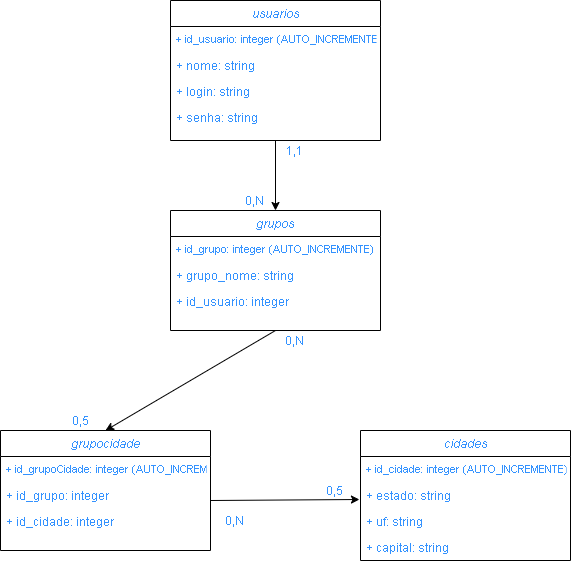

The diagram above was exported from draw.io. Its source (the exported page's mxGraphModel, read from the mxfile embedded in the PNG):
<mxGraphModel dx="1422" dy="794" grid="1" gridSize="10" guides="1" tooltips="1" connect="1" arrows="1" fold="1" page="1" pageScale="1" pageWidth="827" pageHeight="1169" math="0" shadow="0">
  <root>
    <mxCell id="0" />
    <mxCell id="1" parent="0" />
    <mxCell id="2" value="usuarios" style="swimlane;fontStyle=2;align=center;verticalAlign=top;childLayout=stackLayout;horizontal=1;startSize=26;horizontalStack=0;resizeParent=1;resizeLast=0;collapsible=1;marginBottom=0;rounded=0;shadow=0;strokeWidth=1;fontColor=#3392FF;" vertex="1" parent="1">
      <mxGeometry x="330" y="120" width="210" height="140" as="geometry">
        <mxRectangle x="230" y="140" width="160" height="26" as="alternateBounds" />
      </mxGeometry>
    </mxCell>
    <mxCell id="3" value="+ id_usuario: integer (AUTO_INCREMENTE)&#10;" style="text;align=left;verticalAlign=top;spacingLeft=4;spacingRight=4;overflow=hidden;rotatable=0;points=[[0,0.5],[1,0.5]];portConstraint=eastwest;fontColor=#3392FF;fontSize=11;" vertex="1" parent="2">
      <mxGeometry y="26" width="210" height="26" as="geometry" />
    </mxCell>
    <mxCell id="4" value="+ nome: string" style="text;align=left;verticalAlign=top;spacingLeft=4;spacingRight=4;overflow=hidden;rotatable=0;points=[[0,0.5],[1,0.5]];portConstraint=eastwest;rounded=0;shadow=0;html=0;fontColor=#3392FF;fontSize=12;" vertex="1" parent="2">
      <mxGeometry y="52" width="210" height="26" as="geometry" />
    </mxCell>
    <mxCell id="5" value="+ login: string" style="text;align=left;verticalAlign=top;spacingLeft=4;spacingRight=4;overflow=hidden;rotatable=0;points=[[0,0.5],[1,0.5]];portConstraint=eastwest;rounded=0;shadow=0;html=0;fontColor=#3392FF;" vertex="1" parent="2">
      <mxGeometry y="78" width="210" height="26" as="geometry" />
    </mxCell>
    <mxCell id="6" value="+ senha: string" style="text;align=left;verticalAlign=top;spacingLeft=4;spacingRight=4;overflow=hidden;rotatable=0;points=[[0,0.5],[1,0.5]];portConstraint=eastwest;rounded=0;shadow=0;html=0;fontColor=#3392FF;" vertex="1" parent="2">
      <mxGeometry y="104" width="210" height="26" as="geometry" />
    </mxCell>
    <mxCell id="7" value="" style="endArrow=classic;html=1;fontSize=12;fontColor=#3392FF;exitX=0.5;exitY=1;exitDx=0;exitDy=0;" edge="1" source="2" target="8" parent="1">
      <mxGeometry width="50" height="50" relative="1" as="geometry">
        <mxPoint x="440" y="330" as="sourcePoint" />
        <mxPoint x="435" y="360" as="targetPoint" />
      </mxGeometry>
    </mxCell>
    <mxCell id="8" value="grupos" style="swimlane;fontStyle=2;align=center;verticalAlign=top;childLayout=stackLayout;horizontal=1;startSize=26;horizontalStack=0;resizeParent=1;resizeLast=0;collapsible=1;marginBottom=0;rounded=0;shadow=0;strokeWidth=1;fontColor=#3392FF;" vertex="1" parent="1">
      <mxGeometry x="330" y="330" width="210" height="120" as="geometry">
        <mxRectangle x="230" y="140" width="160" height="26" as="alternateBounds" />
      </mxGeometry>
    </mxCell>
    <mxCell id="9" value="+ id_grupo: integer (AUTO_INCREMENTE)&#10;" style="text;align=left;verticalAlign=top;spacingLeft=4;spacingRight=4;overflow=hidden;rotatable=0;points=[[0,0.5],[1,0.5]];portConstraint=eastwest;fontColor=#3392FF;fontSize=11;" vertex="1" parent="8">
      <mxGeometry y="26" width="210" height="26" as="geometry" />
    </mxCell>
    <mxCell id="10" value="+ grupo_nome: string" style="text;align=left;verticalAlign=top;spacingLeft=4;spacingRight=4;overflow=hidden;rotatable=0;points=[[0,0.5],[1,0.5]];portConstraint=eastwest;rounded=0;shadow=0;html=0;fontColor=#3392FF;fontSize=12;" vertex="1" parent="8">
      <mxGeometry y="52" width="210" height="26" as="geometry" />
    </mxCell>
    <mxCell id="11" value="+ id_usuario: integer" style="text;align=left;verticalAlign=top;spacingLeft=4;spacingRight=4;overflow=hidden;rotatable=0;points=[[0,0.5],[1,0.5]];portConstraint=eastwest;rounded=0;shadow=0;html=0;fontColor=#3392FF;" vertex="1" parent="8">
      <mxGeometry y="78" width="210" height="26" as="geometry" />
    </mxCell>
    <mxCell id="12" value="grupocidade" style="swimlane;fontStyle=2;align=center;verticalAlign=top;childLayout=stackLayout;horizontal=1;startSize=26;horizontalStack=0;resizeParent=1;resizeLast=0;collapsible=1;marginBottom=0;rounded=0;shadow=0;strokeWidth=1;fontColor=#3392FF;" vertex="1" parent="1">
      <mxGeometry x="160" y="550" width="210" height="120" as="geometry">
        <mxRectangle x="230" y="140" width="160" height="26" as="alternateBounds" />
      </mxGeometry>
    </mxCell>
    <mxCell id="13" value="+ id_grupoCidade: integer (AUTO_INCREMENTE)&#10;" style="text;align=left;verticalAlign=top;spacingLeft=4;spacingRight=4;overflow=hidden;rotatable=0;points=[[0,0.5],[1,0.5]];portConstraint=eastwest;fontColor=#3392FF;fontSize=11;" vertex="1" parent="12">
      <mxGeometry y="26" width="210" height="26" as="geometry" />
    </mxCell>
    <mxCell id="14" value="+ id_grupo: integer" style="text;align=left;verticalAlign=top;spacingLeft=4;spacingRight=4;overflow=hidden;rotatable=0;points=[[0,0.5],[1,0.5]];portConstraint=eastwest;rounded=0;shadow=0;html=0;fontColor=#3392FF;fontSize=12;" vertex="1" parent="12">
      <mxGeometry y="52" width="210" height="26" as="geometry" />
    </mxCell>
    <mxCell id="15" value="" style="endArrow=classic;html=1;fontSize=12;fontColor=#3392FF;entryX=-0.005;entryY=0.654;entryDx=0;entryDy=0;entryPerimeter=0;" edge="1" parent="12" target="20">
      <mxGeometry width="50" height="50" relative="1" as="geometry">
        <mxPoint x="210" y="70" as="sourcePoint" />
        <mxPoint x="340" y="70" as="targetPoint" />
      </mxGeometry>
    </mxCell>
    <mxCell id="16" value="+ id_cidade: integer" style="text;align=left;verticalAlign=top;spacingLeft=4;spacingRight=4;overflow=hidden;rotatable=0;points=[[0,0.5],[1,0.5]];portConstraint=eastwest;rounded=0;shadow=0;html=0;fontColor=#3392FF;" vertex="1" parent="12">
      <mxGeometry y="78" width="210" height="26" as="geometry" />
    </mxCell>
    <mxCell id="17" value="" style="endArrow=classic;html=1;fontSize=12;fontColor=#3392FF;exitX=0.5;exitY=1;exitDx=0;exitDy=0;entryX=0.5;entryY=0;entryDx=0;entryDy=0;" edge="1" source="8" target="12" parent="1">
      <mxGeometry width="50" height="50" relative="1" as="geometry">
        <mxPoint x="329" y="470" as="sourcePoint" />
        <mxPoint x="329" y="540" as="targetPoint" />
      </mxGeometry>
    </mxCell>
    <mxCell id="18" value="cidades" style="swimlane;fontStyle=2;align=center;verticalAlign=top;childLayout=stackLayout;horizontal=1;startSize=26;horizontalStack=0;resizeParent=1;resizeLast=0;collapsible=1;marginBottom=0;rounded=0;shadow=0;strokeWidth=1;fontColor=#3392FF;" vertex="1" parent="1">
      <mxGeometry x="520" y="550" width="210" height="130" as="geometry">
        <mxRectangle x="230" y="140" width="160" height="26" as="alternateBounds" />
      </mxGeometry>
    </mxCell>
    <mxCell id="19" value="+ id_cidade: integer (AUTO_INCREMENTE)&#10;" style="text;align=left;verticalAlign=top;spacingLeft=4;spacingRight=4;overflow=hidden;rotatable=0;points=[[0,0.5],[1,0.5]];portConstraint=eastwest;fontColor=#3392FF;fontSize=11;" vertex="1" parent="18">
      <mxGeometry y="26" width="210" height="26" as="geometry" />
    </mxCell>
    <mxCell id="20" value="+ estado: string" style="text;align=left;verticalAlign=top;spacingLeft=4;spacingRight=4;overflow=hidden;rotatable=0;points=[[0,0.5],[1,0.5]];portConstraint=eastwest;rounded=0;shadow=0;html=0;fontColor=#3392FF;fontSize=12;" vertex="1" parent="18">
      <mxGeometry y="52" width="210" height="26" as="geometry" />
    </mxCell>
    <mxCell id="21" value="+ uf: string" style="text;align=left;verticalAlign=top;spacingLeft=4;spacingRight=4;overflow=hidden;rotatable=0;points=[[0,0.5],[1,0.5]];portConstraint=eastwest;rounded=0;shadow=0;html=0;fontColor=#3392FF;" vertex="1" parent="18">
      <mxGeometry y="78" width="210" height="26" as="geometry" />
    </mxCell>
    <mxCell id="22" value="+ capital: string" style="text;align=left;verticalAlign=top;spacingLeft=4;spacingRight=4;overflow=hidden;rotatable=0;points=[[0,0.5],[1,0.5]];portConstraint=eastwest;rounded=0;shadow=0;html=0;fontColor=#3392FF;" vertex="1" parent="18">
      <mxGeometry y="104" width="210" height="26" as="geometry" />
    </mxCell>
    <mxCell id="23" value="0,N" style="text;html=1;strokeColor=none;fillColor=none;align=center;verticalAlign=middle;whiteSpace=wrap;rounded=0;fontSize=12;fontColor=#3392FF;" vertex="1" parent="1">
      <mxGeometry x="394" y="310" width="40" height="20" as="geometry" />
    </mxCell>
    <mxCell id="24" value="1,1" style="text;html=1;strokeColor=none;fillColor=none;align=center;verticalAlign=middle;whiteSpace=wrap;rounded=0;fontSize=12;fontColor=#3392FF;" vertex="1" parent="1">
      <mxGeometry x="434" y="260" width="40" height="20" as="geometry" />
    </mxCell>
    <mxCell id="25" value="0,5" style="text;html=1;strokeColor=none;fillColor=none;align=center;verticalAlign=middle;whiteSpace=wrap;rounded=0;fontSize=12;fontColor=#3392FF;" vertex="1" parent="1">
      <mxGeometry x="220" y="530" width="40" height="20" as="geometry" />
    </mxCell>
    <mxCell id="26" value="0,N" style="text;html=1;strokeColor=none;fillColor=none;align=center;verticalAlign=middle;whiteSpace=wrap;rounded=0;fontSize=12;fontColor=#3392FF;" vertex="1" parent="1">
      <mxGeometry x="434" y="450" width="40" height="20" as="geometry" />
    </mxCell>
    <mxCell id="27" value="0,5" style="text;html=1;strokeColor=none;fillColor=none;align=center;verticalAlign=middle;whiteSpace=wrap;rounded=0;fontSize=12;fontColor=#3392FF;" vertex="1" parent="1">
      <mxGeometry x="474" y="600" width="40" height="20" as="geometry" />
    </mxCell>
    <mxCell id="28" value="0,N" style="text;html=1;strokeColor=none;fillColor=none;align=center;verticalAlign=middle;whiteSpace=wrap;rounded=0;fontSize=12;fontColor=#3392FF;" vertex="1" parent="1">
      <mxGeometry x="374" y="630" width="40" height="20" as="geometry" />
    </mxCell>
  </root>
</mxGraphModel>